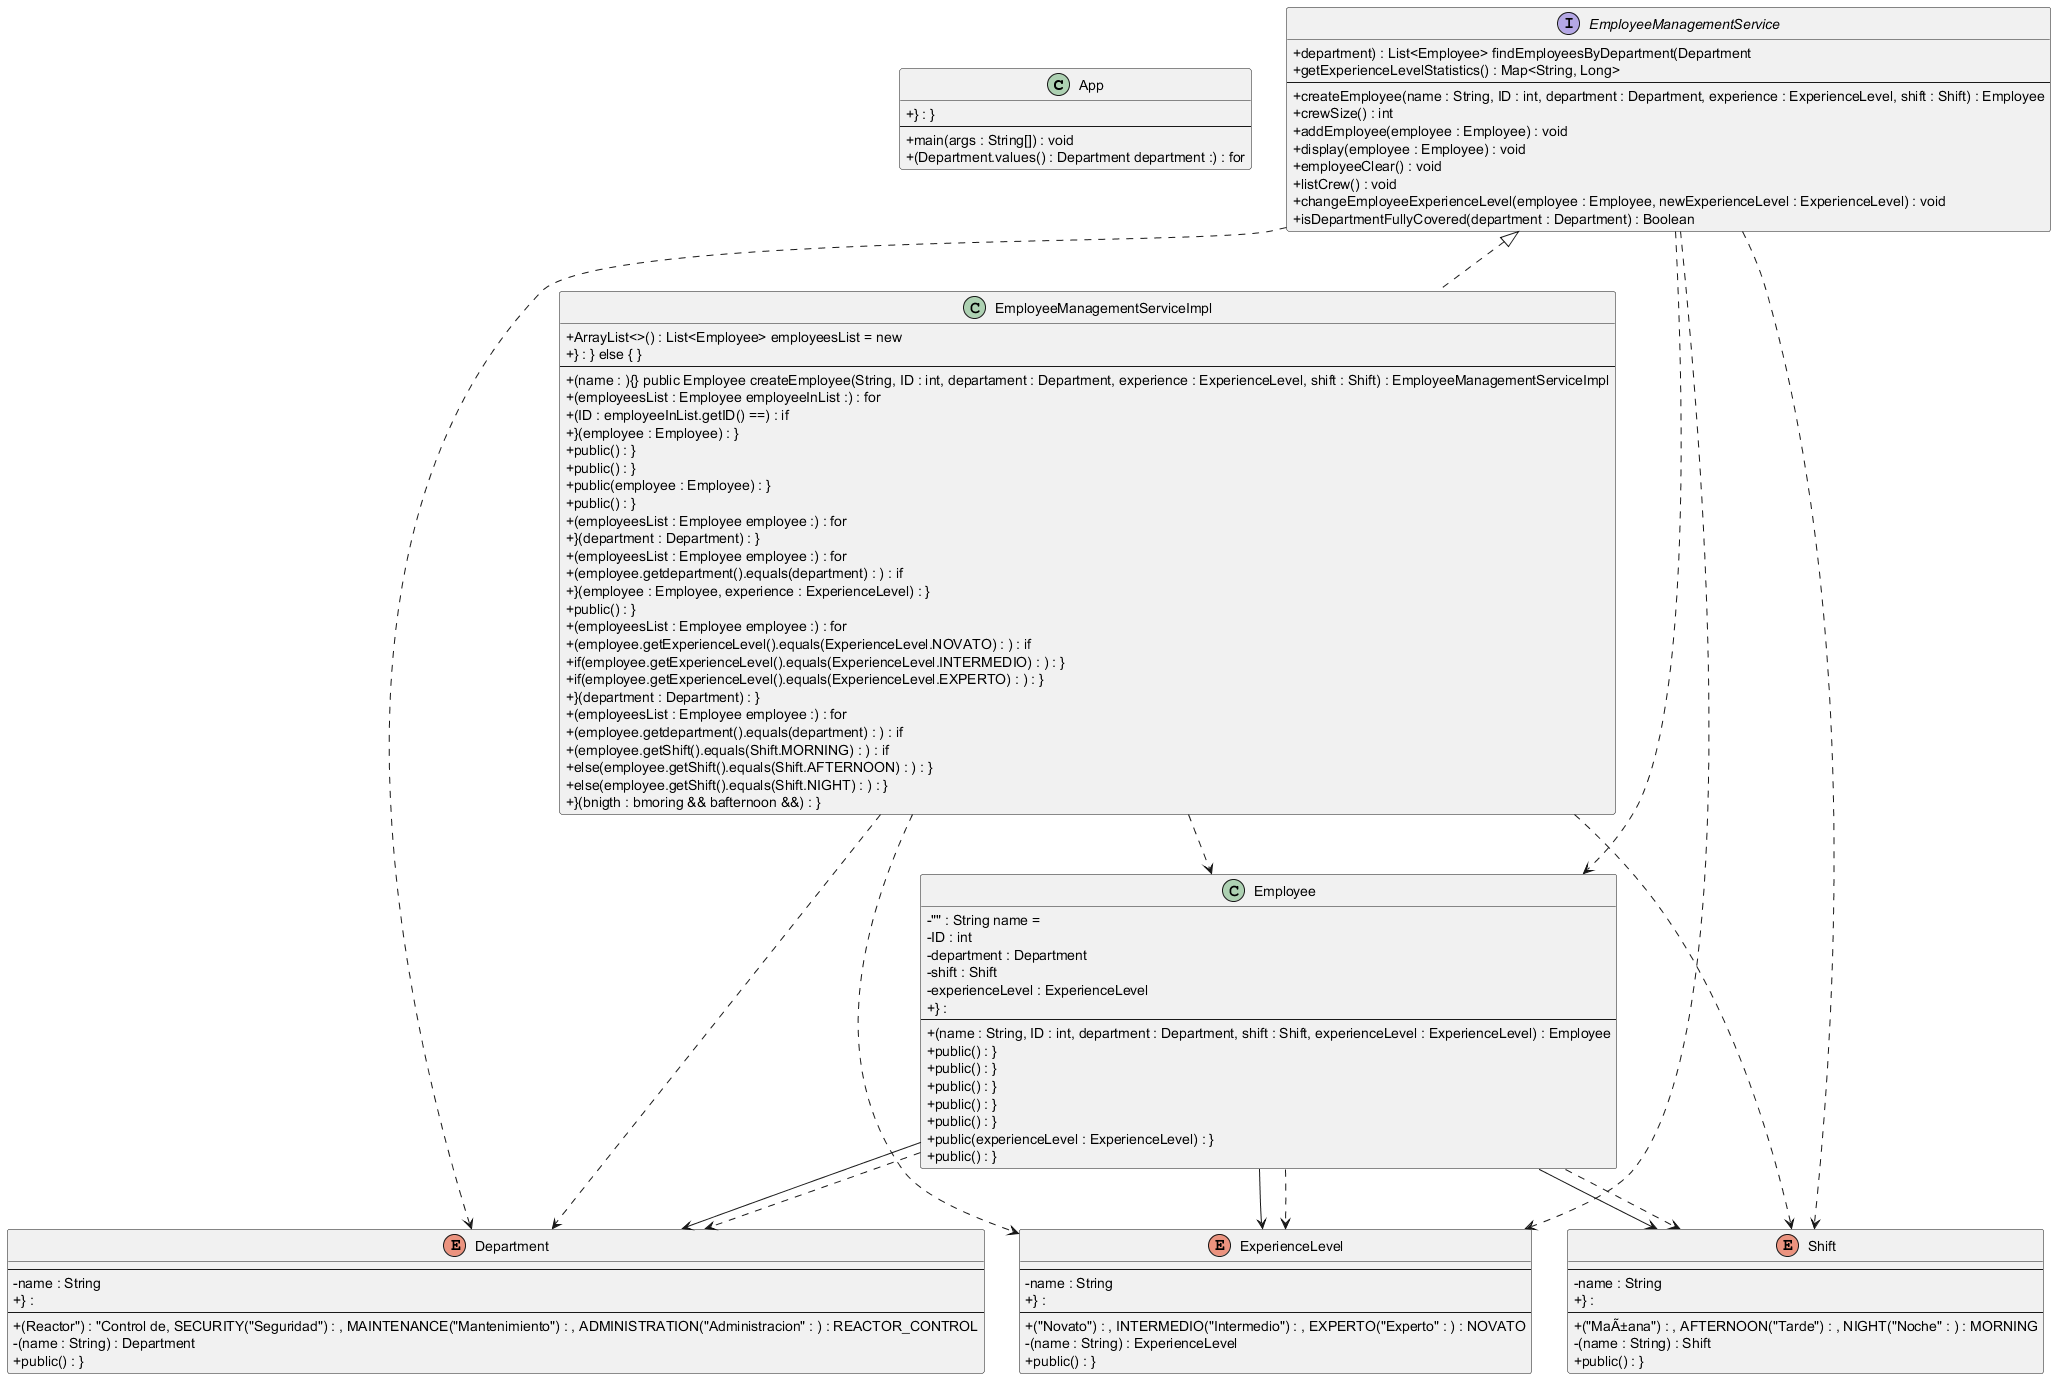

The diagram above was rendered by PlantUML. Its source (embedded in the PNG):
@startuml
skinparam classAttributeIconSize 0

class App {
    + } : }
    --
    + main(args : String[]) : void
    + (Department.values() : Department department :) : for
}

enum ExperienceLevel {
    --
    - name : String
    + } : 
    --
    + ("Novato") : , INTERMEDIO("Intermedio") : , EXPERTO("Experto" : ) : NOVATO
    - (name : String) : ExperienceLevel
    + public() : }
}

enum Shift {
    --
    - name : String
    + } : 
    --
    + ("MaÃ±ana") : , AFTERNOON("Tarde") : , NIGHT("Noche" : ) : MORNING
    - (name : String) : Shift
    + public() : }
}

enum Department {
    --
    - name : String
    + } : 
    --
    + (Reactor") : "Control de, SECURITY("Seguridad") : , MAINTENANCE("Mantenimiento") : , ADMINISTRATION("Administracion" : ) : REACTOR_CONTROL
    - (name : String) : Department
    + public() : }
}

class Employee {
    - "" : String name =
    - ID : int
    - department : Department
    - shift : Shift
    - experienceLevel : ExperienceLevel
    + } : 
    --
    + (name : String, ID : int, department : Department, shift : Shift, experienceLevel : ExperienceLevel) : Employee
    + public() : }
    + public() : }
    + public() : }
    + public() : }
    + public() : }
    + public(experienceLevel : ExperienceLevel) : }
    + public() : }
}

interface EmployeeManagementService {
    + department) : List<Employee> findEmployeesByDepartment(Department
    + getExperienceLevelStatistics() : Map<String, Long>
    --
    + createEmployee(name : String, ID : int, department : Department, experience : ExperienceLevel, shift : Shift) : Employee
    + crewSize() : int
    + addEmployee(employee : Employee) : void
    + display(employee : Employee) : void
    + employeeClear() : void
    + listCrew() : void
    + changeEmployeeExperienceLevel(employee : Employee, newExperienceLevel : ExperienceLevel) : void
    + isDepartmentFullyCovered(department : Department) : Boolean
}

class EmployeeManagementServiceImpl {
    + ArrayList<>() : List<Employee> employeesList = new
    + } : } else { }
    --
    + (name : ){} public Employee createEmployee(String, ID : int, departament : Department, experience : ExperienceLevel, shift : Shift) : EmployeeManagementServiceImpl
    + (employeesList : Employee employeeInList :) : for
    + (ID : employeeInList.getID() ==) : if
    + }(employee : Employee) : }
    + public() : }
    + public() : }
    + public(employee : Employee) : }
    + public() : }
    + (employeesList : Employee employee :) : for
    + }(department : Department) : }
    + (employeesList : Employee employee :) : for
    + (employee.getdepartment().equals(department) : ) : if
    + }(employee : Employee, experience : ExperienceLevel) : }
    + public() : }
    + (employeesList : Employee employee :) : for
    + (employee.getExperienceLevel().equals(ExperienceLevel.NOVATO) : ) : if
    + if(employee.getExperienceLevel().equals(ExperienceLevel.INTERMEDIO) : ) : }
    + if(employee.getExperienceLevel().equals(ExperienceLevel.EXPERTO) : ) : }
    + }(department : Department) : }
    + (employeesList : Employee employee :) : for
    + (employee.getdepartment().equals(department) : ) : if
    + (employee.getShift().equals(Shift.MORNING) : ) : if
    + else(employee.getShift().equals(Shift.AFTERNOON) : ) : }
    + else(employee.getShift().equals(Shift.NIGHT) : ) : }
    + }(bnigth : bmoring && bafternoon &&) : }
}

Employee --> Department
Employee --> Shift
Employee --> ExperienceLevel
Employee ..> Shift
Employee ..> ExperienceLevel
Employee ..> Department
EmployeeManagementService ..> ExperienceLevel
EmployeeManagementService ..> Shift
EmployeeManagementService ..> Employee
EmployeeManagementService ..> Department
EmployeeManagementService <|.. EmployeeManagementServiceImpl
EmployeeManagementServiceImpl ..> Employee
EmployeeManagementServiceImpl ..> ExperienceLevel
EmployeeManagementServiceImpl ..> Shift
EmployeeManagementServiceImpl ..> Department
@enduml